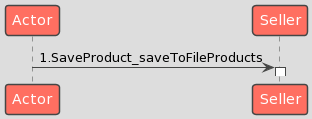

The diagram above was rendered by PlantUML. Its source (embedded in the PNG):
@startuml
!theme toy
Actor -> Seller: 1.SaveProduct_saveToFileProducts
activate Seller
@enduml